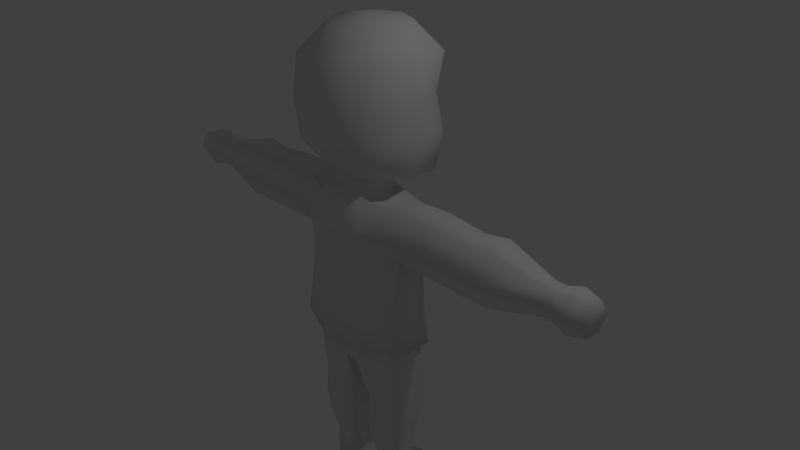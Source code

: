 # Source: player_low_polygon.blend  (saved by Blender 2.77.0; exported with 4.5.12 LTS)
import bpy
from mathutils import Matrix  # noqa: F401  (used for matrix-valued properties, if any)

bpy.ops.wm.read_factory_settings(use_empty=True)
scene = bpy.context.scene
scene.name = 'Scene'

# ---- collections
col_collection_1 = bpy.data.collections.new('Collection 1'); scene.collection.children.link(col_collection_1)

# ---- world
world_world = bpy.data.worlds.new('World'); scene.world = world_world
world_world.color = (0.05088, 0.05088, 0.05088)
world_world.use_sun_shadow = False
world_world.sun_shadow_jitter_overblur = 0.0
world_world.cycles.sampling_method = 'MANUAL'

# ---- cameras
cam_camera = bpy.data.cameras.new('Camera')
cam_camera.clip_end = 100.0
cam_camera.lens = 35.0
cam_camera.sensor_width = 32.0
cam_camera.sensor_height = 18.0
cam_camera.ortho_scale = 7.314
cam_camera.dof.focus_distance = 0.0
cam_camera.dof.aperture_fstop = 128.0

# ---- lights
light_lamp = bpy.data.lights.new('Lamp', 'POINT')
light_lamp.transmission_factor = 0.0
light_lamp.cutoff_distance = 30.0
light_lamp.energy = 100.0
light_lamp.shadow_buffer_clip_start = 1.001
light_lamp.shadow_soft_size = 0.1
light_lamp.shadow_maximum_resolution = 0.006
light_lamp.use_absolute_resolution = True

# ---- meshes
me_sphere = bpy.data.meshes.new('Sphere')
me_sphere.from_pydata([(-1.336e-07, 0.5, 0.866), (-1.634e-07, 0.806, 0.5), (0.0001717, 0.7325, -4.371e-08), (-1.932e-07, 0.8873, -0.5), (-0.0002872, 0.7903, -1.089), (-2.578e-07, -1.068e-07, 0.9581), (0.3536, 0.3536, 0.866), (0.6124, 0.5955, 0.5), (0.5189, 0.5571, -4.371e-08), (0.5376, 0.6634, -0.5085), (0.4657, 0.6064, -1.026), (-0.000466, 0.07409, -0.9208), (0.5, -4.717e-08, 0.866), (0.7756, 0.005379, 0.4615), (0.7487, 0.005216, -0.003498), (0.8103, -0.03358, -0.4501), (0.703, -0.1644, -0.863), (0.3536, -0.3536, 0.866), (0.6124, -0.6124, 0.5), (0.59, -0.7071, -4.371e-08), (0.5005, -0.7136, -0.5147), (0.2819, -0.4813, -0.8758), (-1.932e-07, -0.5, 0.866), (-1.038e-07, -0.866, 0.5), (-1.634e-07, -0.9336, -4.371e-08), (-1.634e-07, -0.8234, -0.5), (-1.485e-07, -0.5091, -0.866), (0.3298, -0.0311, -0.8923), (-1.559e-05, -0.648, -1.208), (0.3628, -0.5364, -1.203), (0.3867, 0.1188, -1.149), (0.0004545, 0.25, -1.148), (3.081e-05, 0.5113, -3.152), (0.3229, -0.5052, -1.053), (0.871, 0.08812, -3.152), (0.813, 0.02665, -1.175), (0.871, -0.4655, -3.152), (0.813, -0.3405, -1.175), (0.0002334, -0.8119, -3.152), (0.4302, 0.2598, -4.116), (0.4302, 0.2463, -3.135), (0.7165, 0.08482, -4.116), (0.7795, 0.0447, -3.135), (0.7314, -0.3165, -4.117), (0.784, -0.3808, -3.135), (0.4302, -0.4779, -4.126), (0.4302, -0.5845, -3.135), (0.1403, -0.3202, -4.126), (0.08098, -0.4867, -3.135), (0.1615, 0.08482, -4.116), (0.08098, 0.1346, -3.135), (0.4302, 0.04988, -5.099), (0.6537, -0.04858, -5.099), (0.6361, -0.2455, -5.099), (0.4302, -0.3819, -5.099), (0.2102, -0.2455, -5.099), (0.2376, -0.04858, -5.099), (1.855, 0.1912, -1.53), (0.8727, 0.2745, -1.53), (1.855, 0.002344, -1.203), (1.855, -0.3739, -1.212), (0.438, -0.6378, -3.152), (1.855, -0.5575, -1.53), (0.8727, -0.4904, -1.53), (1.855, -0.3739, -1.848), (0.8128, -0.3405, -1.848), (1.855, 0.002344, -1.857), (0.8128, 0.02665, -1.848), (2.869, 0.04803, -1.53), (2.869, -0.05446, -1.352), (2.869, -0.2594, -1.352), (2.869, -0.3619, -1.53), (2.869, -0.2594, -1.707), (2.869, -0.05446, -1.707), (1.653e-05, 0.43, -1.911), (0.438, 0.3339, -3.152), (0.000383, -0.7432, -1.911), (9.559e-05, 0.4494, -1.522), (-0.0002633, -0.7336, -1.522), (0.4388, 0.3742, -1.526), (0.4388, -0.6652, -1.489), (0.4388, -0.631, -1.879), (0.4388, 0.2941, -1.879), (2.282e-05, -0.7877, -2.543), (9.296e-06, 0.5212, -2.543), (0.7784, -0.4231, -2.512), (0.792, 0.08226, -2.512), (0.4384, 0.2893, -2.527), (0.4384, -0.6166, -2.527), (1.705, -0.5399, -1.53), (1.705, -0.3484, -1.861), (1.705, -0.3484, -1.198), (2.004, -0.5398, -1.53), (2.004, -0.3484, -1.198), (2.004, -0.3484, -1.861), (0.4302, 0.2143, -3.905), (0.7409, 0.03495, -3.905), (0.1196, 0.03495, -3.905), (0.1166, 0.03667, -4.308), (0.4302, 0.2177, -4.308), (0.7438, 0.03667, -4.308), (0.4303, 0.2359, -3.539), (0.7705, 0.03948, -3.539), (0.09, 0.1294, -3.539), (0.4303, -0.5489, -3.543), (0.7664, -0.351, -3.539), (0.09084, -0.481, -3.543), (0.1289, -0.01405, -4.54), (0.7315, -0.01405, -4.54), (0.4302, 0.1599, -4.54), (0.4302, -0.5326, -4.536), (0.7247, -0.358, -4.53), (0.1318, -0.3603, -4.536), (1.289, 0.2381, -1.53), (1.289, -0.532, -1.53), (1.289, -0.3445, -1.854), (1.289, 0.02061, -1.906), (1.289, -0.3445, -1.205), (1.289, 0.02061, -1.153), (2.164, -0.5322, -1.53), (2.164, 0.0483, -1.885), (2.164, 0.0483, -1.174), (2.164, -0.3269, -1.174), (2.164, -0.3269, -1.885), (2.164, 0.2536, -1.53), (0.3396, 0.03534, -1.064), (-0.0001891, 0.123, -1.073), (0.0002797, -0.5195, -1.037), (0.0, 0.1344, -3.139), (0.0, -0.4868, -3.139), (0.0, 0.1292, -3.543), (0.0, -0.4812, -3.548), (0.4302, 0.04988, -5.428), (0.6537, -0.04858, -5.428), (0.6361, -0.2455, -5.428), (0.4302, -0.4185, -5.428), (0.2102, -0.2455, -5.428), (0.2597, -0.04858, -5.428), (3.02, -0.2594, -1.352), (3.02, -0.05446, -1.352), (3.02, 0.04803, -1.53), (0.4636, 0.4733, -5.428), (0.6926, 0.1647, -5.428), (0.2053, 0.3655, -5.399), (3.02, -0.3619, -1.53), (3.02, -0.2594, -1.707), (3.02, -0.05446, -1.707), (3.211, -0.2914, -1.762), (3.211, -0.02253, -1.762), (3.211, -0.4258, -1.53), (3.211, -0.2914, -1.297), (3.211, -0.02253, -1.297), (3.211, 0.1119, -1.53), (3.437, -0.2604, -1.709), (3.437, -0.05349, -1.709), (3.437, -0.3638, -1.53), (3.437, -0.2604, -1.35), (3.437, -0.05349, -1.35), (3.437, 0.04995, -1.53), (3.437, -0.1569, -1.53)], [], [(4, 3, 9, 10), (2, 1, 7, 8), (0, 5, 6), (4, 10, 27, 11), (3, 2, 8, 9), (1, 0, 6, 7), (10, 9, 15, 16), (8, 7, 13, 14), (6, 5, 12), (10, 16, 27), (9, 8, 14, 15), (7, 6, 12, 13), (16, 15, 20, 21), (14, 13, 18, 19), (12, 5, 17), (15, 14, 19, 20), (13, 12, 17, 18), (21, 20, 25, 26), (19, 18, 23, 24), (17, 5, 22), (20, 19, 24, 25), (18, 17, 22, 23), (16, 21, 27), (125, 33, 29, 30), (126, 125, 30, 31), (33, 127, 28, 29), (127, 126, 31, 28), (79, 30, 35, 58), (80, 29, 28, 78), (75, 34, 36, 61), (26, 11, 126, 127), (101, 40, 42, 102), (102, 42, 44, 105), (105, 44, 46, 104), (104, 46, 48, 106), (50, 103, 130, 128), (103, 50, 40, 101), (99, 39, 41, 100), (100, 41, 43), (47, 49, 98), (98, 49, 39, 99), (54, 55, 136, 135), (113, 58, 35, 118), (118, 35, 37, 117), (117, 37, 63, 114), (114, 63, 65, 115), (115, 65, 67, 116), (116, 67, 58, 113), (59, 60, 93), (93, 60, 62, 92), (92, 62, 64, 94), (94, 64, 66), (70, 71, 144, 138), (88, 81, 76, 83), (86, 67, 65, 85), (87, 82, 67, 86), (81, 80, 78, 76), (82, 79, 58, 67), (74, 77, 79, 82), (65, 63, 80, 81), (84, 74, 82, 87), (85, 65, 81, 88), (35, 30, 29, 37), (32, 75, 61, 38), (63, 37, 29, 80), (77, 31, 30, 79), (36, 85, 88, 61), (32, 84, 87, 75), (75, 87, 86, 34), (34, 86, 85, 36), (61, 88, 83, 38), (64, 90, 66), (62, 89, 90, 64), (60, 91, 89, 62), (59, 91, 60), (120, 66, 57, 124), (123, 94, 66, 120), (119, 92, 94, 123), (122, 93, 92, 119), (121, 59, 93, 122), (124, 57, 59, 121), (49, 97, 95, 39), (47, 97, 49), (41, 96, 43), (39, 95, 96, 41), (107, 98, 99, 109), (112, 47, 98, 107), (110, 45, 47, 112), (111, 43, 45, 110), (108, 100, 43, 111), (109, 99, 100, 108), (97, 103, 101, 95), (47, 106, 103, 97), (45, 104, 106, 47), (43, 105, 104, 45), (96, 102, 105, 43), (95, 101, 102, 96), (51, 109, 108, 52), (52, 108, 111, 53), (53, 111, 110, 54), (54, 110, 112, 55), (55, 112, 107, 56), (56, 107, 109, 51), (66, 116, 113, 57), (90, 115, 116, 66), (89, 114, 115, 90), (91, 117, 114, 89), (59, 118, 117, 91), (57, 113, 118, 59), (68, 124, 121, 69), (69, 121, 122, 70), (70, 122, 119, 71), (71, 119, 123, 72), (72, 123, 120, 73), (73, 120, 124, 68), (21, 26, 127, 33), (11, 27, 125, 126), (27, 21, 33, 125), (48, 50, 128, 129), (103, 106, 131, 130), (106, 48, 129, 131), (132, 133, 134, 135, 136, 137), (52, 53, 134, 133), (68, 69, 139, 140), (55, 56, 137, 136), (53, 54, 135, 134), (140, 139, 151, 152), (137, 56, 143), (51, 141, 143, 56), (132, 137, 143, 141), (52, 142, 141, 51), (52, 133, 142), (133, 132, 141, 142), (73, 68, 140, 146), (72, 73, 146, 145), (69, 70, 138, 139), (71, 72, 145, 144), (147, 148, 154, 153), (138, 144, 149, 150), (145, 146, 148, 147), (139, 138, 150, 151), (146, 140, 152, 148), (144, 145, 147, 149), (148, 152, 158, 154), (151, 150, 156, 157), (149, 147, 153, 155), (152, 151, 157, 158), (150, 149, 155, 156), (155, 159, 156), (157, 156, 159), (157, 159, 158), (158, 159, 154), (154, 159, 153), (155, 153, 159)])
me_sphere.polygons.foreach_set('use_smooth', [1, 1, 1, 1, 1, 1, 1, 1, 1, 1, 1, 1, 1, 1, 1, 1, 1, 1, 1, 1, 1, 1, 1, 1, 1, 1, 0, 1, 1, 1, 0, 1, 1, 1, 1, 1, 1, 1, 1, 1, 1, 1, 1, 1, 1, 1, 1, 1, 1, 1, 1, 1, 1, 1, 1, 1, 1, 1, 1, 1, 1, 1, 1, 1, 1, 1, 1, 1, 1, 1, 1, 1, 1, 1, 1, 1, 1, 1, 1, 1, 1, 1, 1, 1, 1, 1, 1, 1, 1, 1, 1, 1, 1, 1, 1, 1, 1, 1, 1, 1, 1, 1, 1, 1, 1, 1, 1, 1, 1, 1, 1, 1, 1, 1, 1, 1, 1, 1, 0, 1, 1, 1, 1, 1, 1, 1, 1, 1, 1, 1, 1, 1, 1, 1, 1, 1, 1, 1, 1, 1, 1, 1, 1, 1, 1, 1, 1, 1, 1, 1, 1, 1, 1, 1])
me_sphere.use_remesh_preserve_volume = False
me_sphere.use_remesh_preserve_attributes = False
me_sphere.use_mirror_vertex_groups = False
me_sphere.update()

# ---- objects
ob_sphere = bpy.data.objects.new('Sphere', me_sphere)
ob_lamp = bpy.data.objects.new('Lamp', light_lamp)
ob_camera = bpy.data.objects.new('Camera', cam_camera)

# ---- transforms, parenting, visibility, modifiers, constraints
ob_sphere.location = (-0.004977, 0.04408, 2.152)
ob_sphere.lineart.crease_threshold = 0.0
_m = ob_sphere.modifiers.new('Mirror', 'MIRROR')
_m.use_clip = True
ob_lamp.location = (4.076, 1.005, 5.904)
ob_lamp.rotation_euler = (0.6503, 0.05522, 1.866)
ob_lamp.lock_rotations_4d = False
ob_lamp.empty_display_type = 'ARROWS'
ob_lamp.color = (0.0, 0.0, 0.0, 0.0)
ob_lamp.lineart.crease_threshold = 0.0
ob_camera.location = (7.481, -6.508, 5.344)
ob_camera.rotation_euler = (1.109, 0.01082, 0.8149)
ob_camera.lock_rotations_4d = False
ob_camera.empty_display_type = 'ARROWS'
ob_camera.color = (0.0, 0.0, 0.0, 0.0)
ob_camera.display_type = 'WIRE'
ob_camera.lineart.crease_threshold = 0.0

# ---- collection membership
col_collection_1.objects.link(ob_sphere)
col_collection_1.objects.link(ob_lamp)
col_collection_1.objects.link(ob_camera)

# ---- scene / render settings (as saved in the file)
scene.camera = ob_camera
scene.frame_start = 1; scene.frame_end = 250; scene.frame_set(15)
scene.render.engine = 'BLENDER_EEVEE_NEXT'
scene.render.resolution_percentage = 50
scene.render.dither_intensity = 0.0
scene.cycles.use_denoising = False
scene.cycles.samples = 128
scene.cycles.sampling_pattern = 'TABULATED_SOBOL'
scene.cycles.light_sampling_threshold = 0.0
scene.cycles.use_adaptive_sampling = False
scene.cycles.use_light_tree = False
scene.cycles.blur_glossy = 0.0
scene.cycles.sample_clamp_indirect = 0.0
scene.view_settings.view_transform = 'Standard'
bpy.context.view_layer.update()

